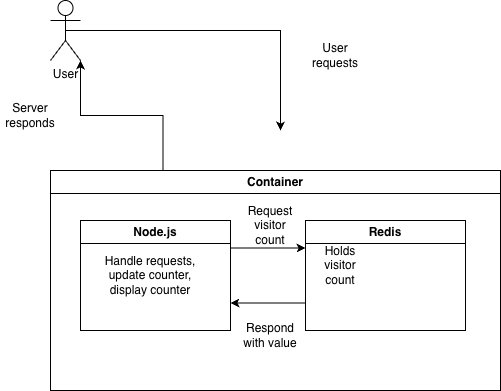

The diagram above was exported from draw.io. Its source (the exported page's mxGraphModel, read from the mxfile embedded in the PNG):
<mxGraphModel dx="976" dy="723" grid="1" gridSize="10" guides="1" tooltips="1" connect="1" arrows="1" fold="1" page="1" pageScale="1" pageWidth="850" pageHeight="1100" math="0" shadow="0">
  <root>
    <mxCell id="0" />
    <mxCell id="1" parent="0" />
    <mxCell id="SyBNtBqcwxUv-pgd3Suv-6" edge="1" parent="1" source="SyBNtBqcwxUv-pgd3Suv-1" style="edgeStyle=orthogonalEdgeStyle;rounded=0;orthogonalLoop=1;jettySize=auto;html=1;exitX=0.5;exitY=0.5;exitDx=0;exitDy=0;exitPerimeter=0;labelBackgroundColor=none;fontColor=default;">
      <mxGeometry relative="1" as="geometry">
        <mxPoint x="400" y="210" as="targetPoint" />
      </mxGeometry>
    </mxCell>
    <mxCell id="SyBNtBqcwxUv-pgd3Suv-1" parent="1" style="shape=umlActor;verticalLabelPosition=bottom;verticalAlign=top;html=1;outlineConnect=0;labelBackgroundColor=none;" value="User" vertex="1">
      <mxGeometry height="60" width="30" x="170" y="80" as="geometry" />
    </mxCell>
    <mxCell id="SyBNtBqcwxUv-pgd3Suv-2" parent="1" style="swimlane;whiteSpace=wrap;html=1;labelBackgroundColor=none;" value="Container" vertex="1">
      <mxGeometry height="220" width="450" x="170" y="250" as="geometry" />
    </mxCell>
    <mxCell id="SyBNtBqcwxUv-pgd3Suv-15" edge="1" parent="SyBNtBqcwxUv-pgd3Suv-2" source="SyBNtBqcwxUv-pgd3Suv-8" style="edgeStyle=orthogonalEdgeStyle;rounded=0;orthogonalLoop=1;jettySize=auto;html=1;exitX=1;exitY=0.25;exitDx=0;exitDy=0;entryX=0;entryY=0.25;entryDx=0;entryDy=0;labelBackgroundColor=none;fontColor=default;" target="SyBNtBqcwxUv-pgd3Suv-9">
      <mxGeometry relative="1" as="geometry" />
    </mxCell>
    <mxCell id="SyBNtBqcwxUv-pgd3Suv-8" parent="SyBNtBqcwxUv-pgd3Suv-2" style="swimlane;whiteSpace=wrap;html=1;labelBackgroundColor=none;" value="Node.js" vertex="1">
      <mxGeometry height="110" width="150" x="30" y="50" as="geometry" />
    </mxCell>
    <mxCell id="SyBNtBqcwxUv-pgd3Suv-16" edge="1" parent="SyBNtBqcwxUv-pgd3Suv-2" source="SyBNtBqcwxUv-pgd3Suv-9" style="edgeStyle=orthogonalEdgeStyle;rounded=0;orthogonalLoop=1;jettySize=auto;html=1;exitX=0;exitY=0.75;exitDx=0;exitDy=0;entryX=1;entryY=0.75;entryDx=0;entryDy=0;labelBackgroundColor=none;fontColor=default;" target="SyBNtBqcwxUv-pgd3Suv-8">
      <mxGeometry relative="1" as="geometry" />
    </mxCell>
    <mxCell id="SyBNtBqcwxUv-pgd3Suv-9" parent="SyBNtBqcwxUv-pgd3Suv-2" style="swimlane;whiteSpace=wrap;html=1;labelBackgroundColor=none;" value="Redis" vertex="1">
      <mxGeometry height="110" width="160" x="255" y="50" as="geometry" />
    </mxCell>
    <mxCell id="SyBNtBqcwxUv-pgd3Suv-10" parent="SyBNtBqcwxUv-pgd3Suv-9" style="text;html=1;whiteSpace=wrap;strokeColor=none;fillColor=none;align=center;verticalAlign=middle;rounded=0;labelBackgroundColor=none;" value="Holds visitor count" vertex="1">
      <mxGeometry height="30" width="60" x="5" y="30" as="geometry" />
    </mxCell>
    <mxCell id="SyBNtBqcwxUv-pgd3Suv-17" parent="SyBNtBqcwxUv-pgd3Suv-2" style="text;html=1;whiteSpace=wrap;strokeColor=none;fillColor=none;align=center;verticalAlign=middle;rounded=0;labelBackgroundColor=none;" value="Request visitor count" vertex="1">
      <mxGeometry height="30" width="60" x="190" y="40" as="geometry" />
    </mxCell>
    <mxCell id="SyBNtBqcwxUv-pgd3Suv-18" parent="SyBNtBqcwxUv-pgd3Suv-2" style="text;html=1;whiteSpace=wrap;strokeColor=none;fillColor=none;align=center;verticalAlign=middle;rounded=0;labelBackgroundColor=none;" value="Respond with value" vertex="1">
      <mxGeometry height="30" width="60" x="190" y="150" as="geometry" />
    </mxCell>
    <mxCell id="SyBNtBqcwxUv-pgd3Suv-11" parent="1" style="text;html=1;whiteSpace=wrap;strokeColor=none;fillColor=none;align=center;verticalAlign=middle;rounded=0;labelBackgroundColor=none;" value="Handle requests, update counter, display counter" vertex="1">
      <mxGeometry height="30" width="120" x="210" y="340" as="geometry" />
    </mxCell>
    <mxCell id="SyBNtBqcwxUv-pgd3Suv-12" edge="1" parent="1" source="SyBNtBqcwxUv-pgd3Suv-2" style="edgeStyle=orthogonalEdgeStyle;rounded=0;orthogonalLoop=1;jettySize=auto;html=1;exitX=0.25;exitY=0;exitDx=0;exitDy=0;entryX=1;entryY=1;entryDx=0;entryDy=0;entryPerimeter=0;labelBackgroundColor=none;fontColor=default;" target="SyBNtBqcwxUv-pgd3Suv-1">
      <mxGeometry relative="1" as="geometry" />
    </mxCell>
    <mxCell id="SyBNtBqcwxUv-pgd3Suv-13" parent="1" style="text;html=1;whiteSpace=wrap;strokeColor=none;fillColor=none;align=center;verticalAlign=middle;rounded=0;labelBackgroundColor=none;" value="User requests" vertex="1">
      <mxGeometry height="30" width="60" x="425" y="120" as="geometry" />
    </mxCell>
    <mxCell id="SyBNtBqcwxUv-pgd3Suv-14" parent="1" style="text;html=1;whiteSpace=wrap;strokeColor=none;fillColor=none;align=center;verticalAlign=middle;rounded=0;labelBackgroundColor=none;" value="Server responds" vertex="1">
      <mxGeometry height="30" width="60" x="120" y="180" as="geometry" />
    </mxCell>
  </root>
</mxGraphModel>